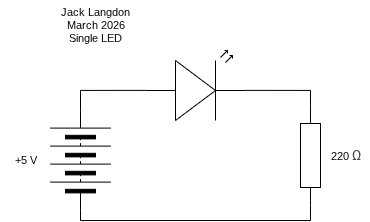

The diagram above was exported from draw.io. Its source (the exported page's mxGraphModel, read from the mxfile embedded in the PNG):
<mxGraphModel dx="438" dy="331" grid="1" gridSize="10" guides="1" tooltips="1" connect="1" arrows="1" fold="1" page="1" pageScale="1" pageWidth="850" pageHeight="1100" math="0" shadow="0">
  <root>
    <mxCell id="0" />
    <mxCell id="1" parent="0" />
    <mxCell id="2" value="" style="pointerEvents=1;verticalLabelPosition=bottom;shadow=0;dashed=0;align=center;html=1;verticalAlign=top;shape=mxgraph.electrical.miscellaneous.batteryStack;rotation=-90;" vertex="1" parent="1">
      <mxGeometry x="210" y="190" width="100" height="60" as="geometry" />
    </mxCell>
    <mxCell id="7" style="edgeStyle=orthogonalEdgeStyle;shape=connector;rounded=0;html=1;exitX=0;exitY=0.5;exitDx=0;exitDy=0;exitPerimeter=0;entryX=0;entryY=0.5;entryDx=0;entryDy=0;strokeColor=default;align=center;verticalAlign=middle;fontFamily=Helvetica;fontSize=11;fontColor=default;labelBackgroundColor=default;endArrow=none;endFill=0;" edge="1" parent="1" source="3" target="2">
      <mxGeometry relative="1" as="geometry" />
    </mxCell>
    <mxCell id="3" value="" style="pointerEvents=1;verticalLabelPosition=bottom;shadow=0;dashed=0;align=center;html=1;verticalAlign=top;shape=mxgraph.electrical.resistors.resistor_1;rotation=-90;" vertex="1" parent="1">
      <mxGeometry x="440" y="205" width="100" height="20" as="geometry" />
    </mxCell>
    <mxCell id="4" value="" style="verticalLabelPosition=bottom;shadow=0;dashed=0;align=center;html=1;verticalAlign=top;shape=mxgraph.electrical.opto_electronics.led_2;pointerEvents=1;" vertex="1" parent="1">
      <mxGeometry x="325" y="110" width="100" height="70" as="geometry" />
    </mxCell>
    <mxCell id="5" style="edgeStyle=orthogonalEdgeStyle;html=1;exitX=1;exitY=0.5;exitDx=0;exitDy=0;entryX=0;entryY=0.57;entryDx=0;entryDy=0;entryPerimeter=0;rounded=0;endArrow=none;endFill=0;" edge="1" parent="1" source="2" target="4">
      <mxGeometry relative="1" as="geometry" />
    </mxCell>
    <mxCell id="6" style="edgeStyle=orthogonalEdgeStyle;shape=connector;rounded=0;html=1;exitX=1;exitY=0.57;exitDx=0;exitDy=0;exitPerimeter=0;entryX=1;entryY=0.5;entryDx=0;entryDy=0;entryPerimeter=0;strokeColor=default;align=center;verticalAlign=middle;fontFamily=Helvetica;fontSize=11;fontColor=default;labelBackgroundColor=default;endArrow=none;endFill=0;" edge="1" parent="1" source="4" target="3">
      <mxGeometry relative="1" as="geometry" />
    </mxCell>
    <mxCell id="8" value="+5 V" style="text;html=1;align=center;verticalAlign=middle;resizable=0;points=[];autosize=1;strokeColor=none;fillColor=none;fontFamily=Helvetica;fontSize=11;fontColor=default;labelBackgroundColor=default;" vertex="1" parent="1">
      <mxGeometry x="180" y="205" width="50" height="30" as="geometry" />
    </mxCell>
    <mxCell id="10" value="220&amp;nbsp;&lt;span style=&quot;color: rgb(71, 71, 71); font-family: Roboto, sans-serif; font-size: 14px; text-align: start; text-wrap-mode: wrap;&quot;&gt;Ω&lt;/span&gt;" style="text;html=1;align=center;verticalAlign=middle;resizable=0;points=[];autosize=1;strokeColor=none;fillColor=none;fontFamily=Helvetica;fontSize=11;fontColor=default;labelBackgroundColor=default;" vertex="1" parent="1">
      <mxGeometry x="500" y="200" width="50" height="30" as="geometry" />
    </mxCell>
    <mxCell id="11" value="Jack Langdon&lt;div&gt;March 2026&lt;/div&gt;&lt;div&gt;Single LED&lt;/div&gt;" style="text;html=1;align=center;verticalAlign=middle;resizable=0;points=[];autosize=1;strokeColor=none;fillColor=none;fontFamily=Helvetica;fontSize=11;fontColor=default;labelBackgroundColor=default;" vertex="1" parent="1">
      <mxGeometry x="230" y="60" width="90" height="50" as="geometry" />
    </mxCell>
  </root>
</mxGraphModel>